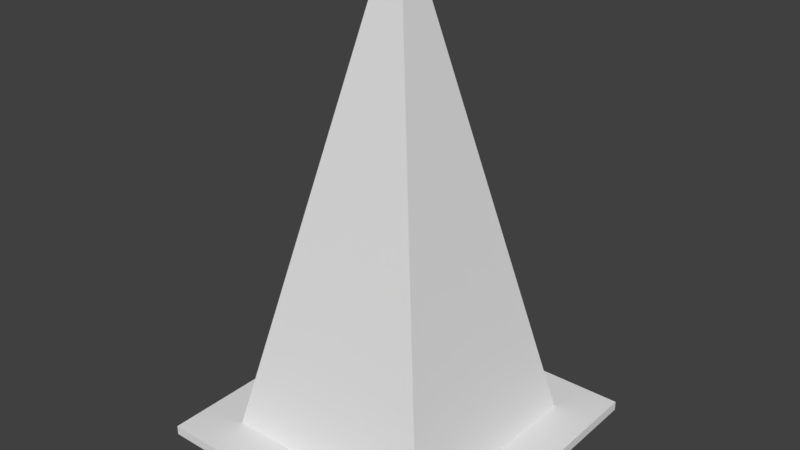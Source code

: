 # Source: Cone.blend  (saved by Blender 2.79.0; exported with 4.5.12 LTS)
import bpy
from mathutils import Matrix  # noqa: F401  (used for matrix-valued properties, if any)

bpy.ops.wm.read_factory_settings(use_empty=True)
scene = bpy.context.scene
scene.name = 'Scene'

# ---- collections
col_collection_1 = bpy.data.collections.new('Collection 1'); scene.collection.children.link(col_collection_1)

# ---- materials (node trees are filled in below, after node groups)
mat_material = bpy.data.materials.new('Material')
mat_material.alpha_threshold = 0.0
mat_material.use_transparent_shadow = False
mat_material.roughness = 0.5
mat_material.line_color = (0.0, 0.0, 0.0, 1.0)

# ---- material node trees

# ---- world
world_world = bpy.data.worlds.new('World'); scene.world = world_world
world_world.color = (0.05088, 0.05088, 0.05088)
world_world.use_sun_shadow = False
world_world.sun_shadow_jitter_overblur = 0.0
world_world.cycles.sampling_method = 'MANUAL'

# ---- meshes
me_cube = bpy.data.meshes.new('Cube')
me_cube.from_pydata([(1.0, 1.0, -0.5441), (1.0, -1.0, -0.5441), (-1.0, -1.0, -0.5441), (-1.0, 1.0, -0.5441), (1.0, 1.0, -0.4823), (1.0, -1.0, -0.4823), (-1.0, -1.0, -0.4823), (-1.0, 1.0, -0.4823), (0.7119, 0.7119, -0.4823), (0.7119, -0.7119, -0.4823), (-0.7119, 0.7119, -0.4823), (-0.7119, -0.7119, -0.4823), (0.1032, 0.1032, 2.307), (0.1032, -0.1032, 2.307), (-0.1032, 0.1032, 2.307), (-0.1032, -0.1032, 2.307)], [], [(0, 1, 2, 3), (6, 5, 9, 11), (0, 4, 5, 1), (1, 5, 6, 2), (2, 6, 7, 3), (4, 0, 3, 7), (10, 11, 15, 14), (5, 4, 8, 9), (7, 6, 11, 10), (4, 7, 10, 8), (12, 14, 15, 13), (8, 10, 14, 12), (11, 9, 13, 15), (9, 8, 12, 13)])
me_cube.materials.append(mat_material)
me_cube.use_remesh_preserve_volume = False
me_cube.use_remesh_preserve_attributes = False
me_cube.use_mirror_vertex_groups = False
me_cube.update()

# ---- objects
ob_cube = bpy.data.objects.new('Cube', me_cube)

# ---- transforms, parenting, visibility, modifiers, constraints
ob_cube.location = (0.0, 0.0, 0.0)
ob_cube.lock_rotations_4d = False
ob_cube.empty_display_type = 'ARROWS'
ob_cube.lineart.crease_threshold = 0.0

# ---- collection membership
col_collection_1.objects.link(ob_cube)

# ---- scene / render settings (as saved in the file)
scene.frame_start = 1; scene.frame_end = 250; scene.frame_set(1)
scene.render.engine = 'BLENDER_EEVEE_NEXT'
scene.render.resolution_percentage = 50
scene.render.dither_intensity = 0.0
scene.cycles.use_denoising = False
scene.cycles.samples = 128
scene.cycles.sampling_pattern = 'TABULATED_SOBOL'
scene.cycles.use_adaptive_sampling = False
scene.cycles.use_light_tree = False
scene.cycles.blur_glossy = 0.0
scene.cycles.sample_clamp_indirect = 0.0
scene.view_settings.view_transform = 'Standard'
bpy.context.view_layer.update()

# ---- added for rendering (the .blend has no active camera and no usable light): camera, sun
cam_auto = bpy.data.cameras.new('AutoCamera')
cam_auto.lens = 50.0
cam_auto.sensor_width = 36.0
cam_auto.clip_end = 1000.0
ob_auto_camera = bpy.data.objects.new('AutoCamera', cam_auto)
scene.collection.objects.link(ob_auto_camera)
ob_auto_camera.location = (3.71593, -4.45912, 3.85436)
ob_auto_camera.rotation_euler = (1.09748, -7.21219e-08, 0.694738)
scene.camera = ob_auto_camera
light_auto_sun = bpy.data.lights.new('AutoSun', 'SUN')
light_auto_sun.energy = 3.0
light_auto_sun.angle = 0.0523599
ob_auto_sun = bpy.data.objects.new('AutoSun', light_auto_sun)
scene.collection.objects.link(ob_auto_sun)
ob_auto_sun.rotation_euler = (0.872665, 0.174533, 0.523599)
bpy.context.view_layer.update()
